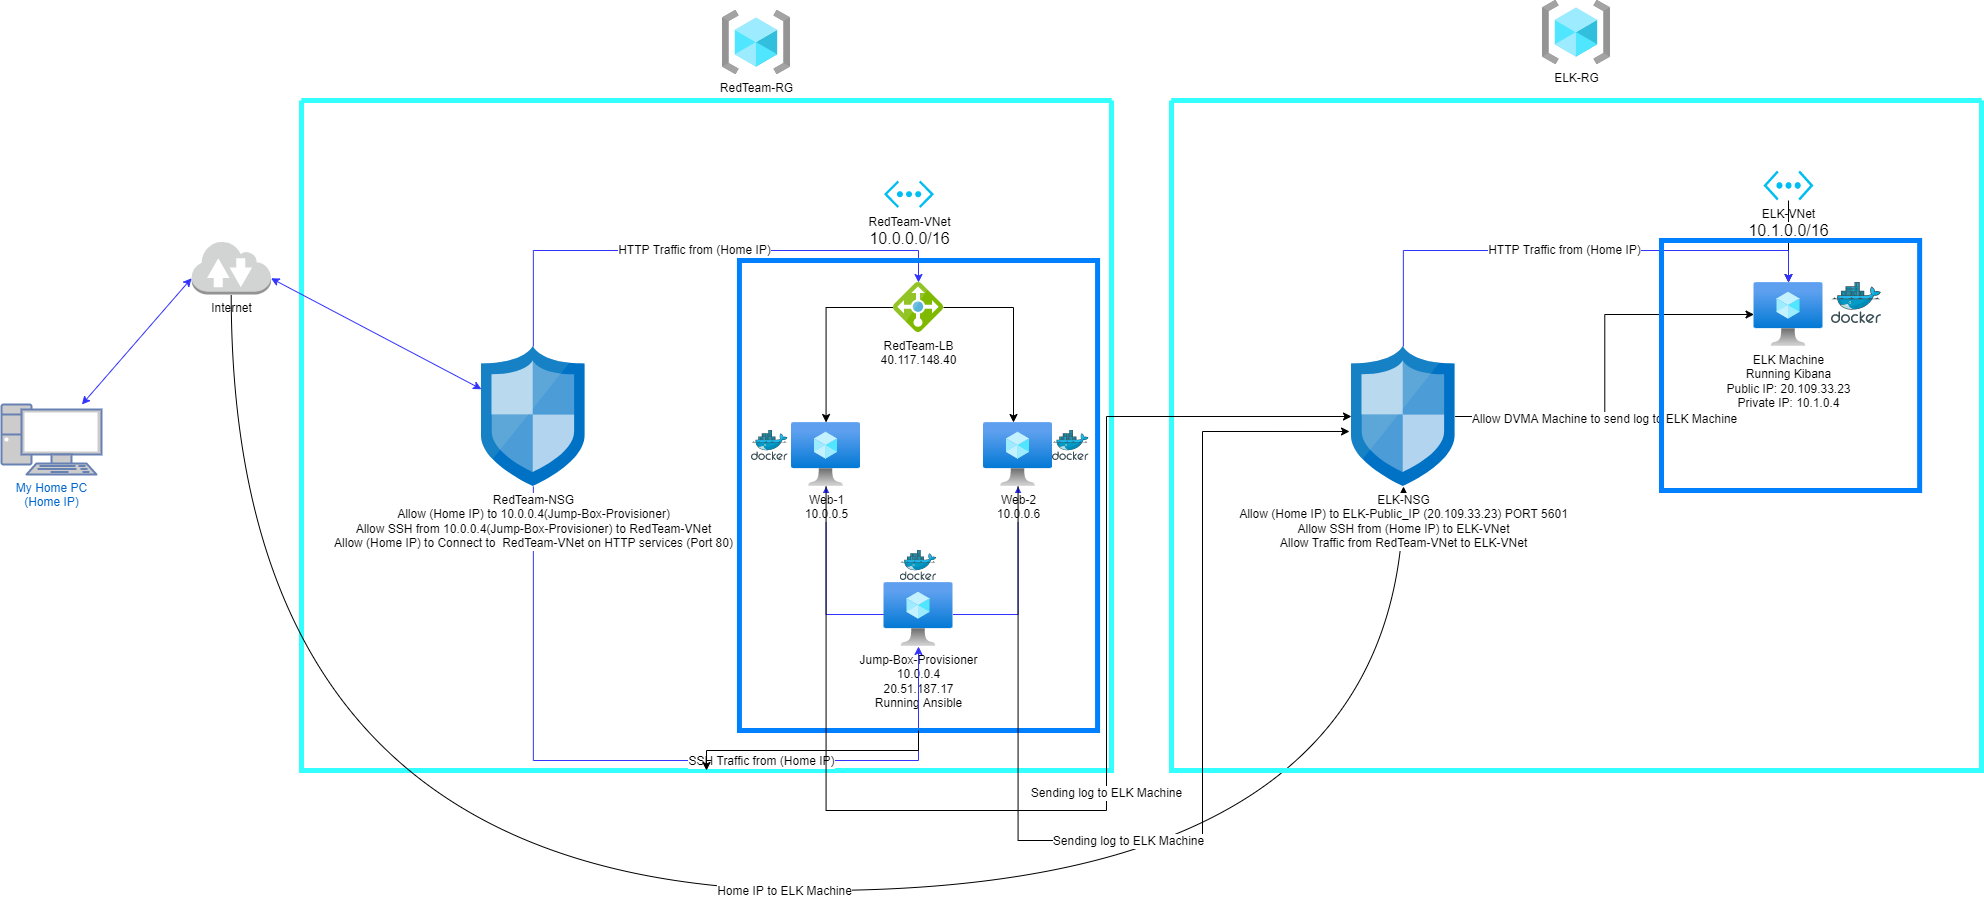

The diagram above was exported from draw.io. Its source (the exported page's mxGraphModel, read from the mxfile embedded in the PNG):
<mxGraphModel dx="2031" dy="1089" grid="1" gridSize="10" guides="1" tooltips="1" connect="1" arrows="1" fold="1" page="1" pageScale="1" pageWidth="1169" pageHeight="827" math="0" shadow="0">
  <root>
    <mxCell id="0" />
    <mxCell id="1" parent="0" />
    <mxCell id="Pzadyg-l60kEfyrL7tmB-7" value="RedTeam-RG&lt;br&gt;" style="aspect=fixed;html=1;points=[];align=center;image;fontSize=12;image=img/lib/azure2/general/Resource_Groups.svg;" parent="1" vertex="1">
      <mxGeometry x="741" y="20" width="68" height="64" as="geometry" />
    </mxCell>
    <mxCell id="Pzadyg-l60kEfyrL7tmB-23" value="" style="swimlane;strokeWidth=5;startSize=0;strokeColor=#33FFFF;" parent="1" vertex="1">
      <mxGeometry x="320" y="110" width="810" height="670" as="geometry" />
    </mxCell>
    <mxCell id="Pzadyg-l60kEfyrL7tmB-30" style="edgeStyle=orthogonalEdgeStyle;rounded=0;orthogonalLoop=1;jettySize=auto;html=1;strokeColor=#3333FF;" parent="Pzadyg-l60kEfyrL7tmB-23" source="Pzadyg-l60kEfyrL7tmB-8" target="Pzadyg-l60kEfyrL7tmB-9" edge="1">
      <mxGeometry relative="1" as="geometry" />
    </mxCell>
    <mxCell id="Pzadyg-l60kEfyrL7tmB-31" style="edgeStyle=orthogonalEdgeStyle;rounded=0;orthogonalLoop=1;jettySize=auto;html=1;strokeColor=#3333FF;" parent="Pzadyg-l60kEfyrL7tmB-23" source="Pzadyg-l60kEfyrL7tmB-8" target="Pzadyg-l60kEfyrL7tmB-10" edge="1">
      <mxGeometry relative="1" as="geometry" />
    </mxCell>
    <mxCell id="Pzadyg-l60kEfyrL7tmB-8" value="Jump-Box-Provisioner&lt;br&gt;10.0.0.4&lt;br&gt;20.51.187.17&lt;br&gt;Running Ansible" style="aspect=fixed;html=1;points=[];align=center;image;fontSize=12;image=img/lib/azure2/compute/Virtual_Machine.svg;" parent="Pzadyg-l60kEfyrL7tmB-23" vertex="1">
      <mxGeometry x="582.5" y="482" width="69" height="64" as="geometry" />
    </mxCell>
    <mxCell id="Pzadyg-l60kEfyrL7tmB-9" value="Web-1&lt;br&gt;10.0.0.5" style="aspect=fixed;html=1;points=[];align=center;image;fontSize=12;image=img/lib/azure2/compute/Virtual_Machine.svg;" parent="Pzadyg-l60kEfyrL7tmB-23" vertex="1">
      <mxGeometry x="490" y="322" width="69" height="64" as="geometry" />
    </mxCell>
    <mxCell id="Pzadyg-l60kEfyrL7tmB-10" value="Web-2&lt;br&gt;10.0.0.6" style="aspect=fixed;html=1;points=[];align=center;image;fontSize=12;image=img/lib/azure2/compute/Virtual_Machine.svg;" parent="Pzadyg-l60kEfyrL7tmB-23" vertex="1">
      <mxGeometry x="682" y="322" width="69" height="64" as="geometry" />
    </mxCell>
    <mxCell id="Pzadyg-l60kEfyrL7tmB-15" style="edgeStyle=orthogonalEdgeStyle;rounded=0;orthogonalLoop=1;jettySize=auto;html=1;" parent="Pzadyg-l60kEfyrL7tmB-23" source="Pzadyg-l60kEfyrL7tmB-13" target="Pzadyg-l60kEfyrL7tmB-9" edge="1">
      <mxGeometry relative="1" as="geometry" />
    </mxCell>
    <mxCell id="Pzadyg-l60kEfyrL7tmB-17" style="edgeStyle=orthogonalEdgeStyle;rounded=0;orthogonalLoop=1;jettySize=auto;html=1;" parent="Pzadyg-l60kEfyrL7tmB-23" source="Pzadyg-l60kEfyrL7tmB-13" edge="1">
      <mxGeometry relative="1" as="geometry">
        <mxPoint x="712" y="322" as="targetPoint" />
      </mxGeometry>
    </mxCell>
    <mxCell id="Pzadyg-l60kEfyrL7tmB-13" value="RedTeam-LB&lt;br&gt;40.117.148.40" style="sketch=0;aspect=fixed;html=1;points=[];align=center;image;fontSize=12;image=img/lib/mscae/Load_Balancer_feature.svg;" parent="Pzadyg-l60kEfyrL7tmB-23" vertex="1">
      <mxGeometry x="592" y="182" width="50" height="50" as="geometry" />
    </mxCell>
    <mxCell id="Pzadyg-l60kEfyrL7tmB-18" value="RedTeam-VNet&lt;br&gt;&lt;span style=&quot;font-family: &amp;#34;az_ea_font&amp;#34; , &amp;#34;segoe ui&amp;#34; , &amp;#34;az_font&amp;#34; , , , &amp;#34;blinkmacsystemfont&amp;#34; , &amp;#34;roboto&amp;#34; , &amp;#34;oxygen&amp;#34; , &amp;#34;ubuntu&amp;#34; , &amp;#34;cantarell&amp;#34; , &amp;#34;open sans&amp;#34; , &amp;#34;helvetica neue&amp;#34; , sans-serif ; font-size: 16px ; background-color: rgb(255 , 255 , 255)&quot;&gt;10.0.0.0/16&lt;br&gt;&lt;/span&gt;" style="verticalLabelPosition=bottom;html=1;verticalAlign=top;align=center;strokeColor=none;fillColor=#00BEF2;shape=mxgraph.azure.virtual_network;pointerEvents=1;" parent="Pzadyg-l60kEfyrL7tmB-23" vertex="1">
      <mxGeometry x="582.5" y="80" width="50" height="27.500000000000004" as="geometry" />
    </mxCell>
    <mxCell id="Pzadyg-l60kEfyrL7tmB-37" value="HTTP Traffic from (Home IP)" style="edgeStyle=orthogonalEdgeStyle;rounded=0;orthogonalLoop=1;jettySize=auto;html=1;strokeColor=#3333FF;" parent="Pzadyg-l60kEfyrL7tmB-23" source="Pzadyg-l60kEfyrL7tmB-28" target="Pzadyg-l60kEfyrL7tmB-13" edge="1">
      <mxGeometry relative="1" as="geometry">
        <Array as="points">
          <mxPoint x="232" y="150" />
          <mxPoint x="617" y="150" />
        </Array>
      </mxGeometry>
    </mxCell>
    <mxCell id="Pzadyg-l60kEfyrL7tmB-38" style="edgeStyle=orthogonalEdgeStyle;rounded=0;orthogonalLoop=1;jettySize=auto;html=1;strokeColor=#3333FF;" parent="Pzadyg-l60kEfyrL7tmB-23" source="Pzadyg-l60kEfyrL7tmB-28" target="Pzadyg-l60kEfyrL7tmB-8" edge="1">
      <mxGeometry relative="1" as="geometry">
        <Array as="points">
          <mxPoint x="232" y="660" />
          <mxPoint x="617" y="660" />
        </Array>
      </mxGeometry>
    </mxCell>
    <mxCell id="Pzadyg-l60kEfyrL7tmB-39" value="SSH Traffic from (Home IP)" style="edgeLabel;html=1;align=center;verticalAlign=middle;resizable=0;points=[];" parent="Pzadyg-l60kEfyrL7tmB-38" vertex="1" connectable="0">
      <mxGeometry x="0.2989" relative="1" as="geometry">
        <mxPoint as="offset" />
      </mxGeometry>
    </mxCell>
    <mxCell id="Pzadyg-l60kEfyrL7tmB-28" value="RedTeam-NSG&lt;br&gt;Allow (Home IP) to 10.0.0.4(Jump-Box-Provisioner)&lt;br&gt;Allow SSH from 10.0.0.4(Jump-Box-Provisioner) to RedTeam-VNet&lt;br&gt;Allow (Home IP) to Connect to&amp;nbsp; RedTeam-VNet on HTTP services (Port 80)" style="sketch=0;aspect=fixed;html=1;points=[];align=center;image;fontSize=12;image=img/lib/mscae/Network_Security_Groups_Classic.svg;strokeColor=#007FFF;strokeWidth=5;fillColor=none;" parent="Pzadyg-l60kEfyrL7tmB-23" vertex="1">
      <mxGeometry x="180" y="246" width="103.6" height="140" as="geometry" />
    </mxCell>
    <mxCell id="Pzadyg-l60kEfyrL7tmB-40" value="" style="sketch=0;aspect=fixed;html=1;points=[];align=center;image;fontSize=12;image=img/lib/mscae/Docker.svg;strokeColor=#007FFF;strokeWidth=5;fillColor=none;" parent="Pzadyg-l60kEfyrL7tmB-23" vertex="1">
      <mxGeometry x="598.71" y="450" width="36.59" height="30" as="geometry" />
    </mxCell>
    <mxCell id="Pzadyg-l60kEfyrL7tmB-41" value="" style="sketch=0;aspect=fixed;html=1;points=[];align=center;image;fontSize=12;image=img/lib/mscae/Docker.svg;strokeColor=#007FFF;strokeWidth=5;fillColor=none;" parent="Pzadyg-l60kEfyrL7tmB-23" vertex="1">
      <mxGeometry x="751" y="330" width="36.59" height="30" as="geometry" />
    </mxCell>
    <mxCell id="Pzadyg-l60kEfyrL7tmB-42" value="" style="sketch=0;aspect=fixed;html=1;points=[];align=center;image;fontSize=12;image=img/lib/mscae/Docker.svg;strokeColor=#007FFF;strokeWidth=5;fillColor=none;" parent="Pzadyg-l60kEfyrL7tmB-23" vertex="1">
      <mxGeometry x="450" y="330" width="36.59" height="30" as="geometry" />
    </mxCell>
    <mxCell id="Pzadyg-l60kEfyrL7tmB-24" value="" style="rounded=0;whiteSpace=wrap;html=1;strokeColor=#007FFF;strokeWidth=5;fillColor=none;" parent="Pzadyg-l60kEfyrL7tmB-23" vertex="1">
      <mxGeometry x="437.92999999999995" y="160" width="358.15" height="470" as="geometry" />
    </mxCell>
    <mxCell id="gPhp-bG4UhcCd8S9p5le-28" style="edgeStyle=orthogonalEdgeStyle;rounded=0;orthogonalLoop=1;jettySize=auto;html=1;exitX=0.5;exitY=1;exitDx=0;exitDy=0;" edge="1" parent="Pzadyg-l60kEfyrL7tmB-23" source="Pzadyg-l60kEfyrL7tmB-24" target="Pzadyg-l60kEfyrL7tmB-23">
      <mxGeometry relative="1" as="geometry" />
    </mxCell>
    <mxCell id="Pzadyg-l60kEfyrL7tmB-25" value="My Home PC&lt;br&gt;(Home IP)" style="fontColor=#0066CC;verticalAlign=top;verticalLabelPosition=bottom;labelPosition=center;align=center;html=1;outlineConnect=0;fillColor=#CCCCCC;strokeColor=#6881B3;gradientColor=none;gradientDirection=north;strokeWidth=2;shape=mxgraph.networks.pc;" parent="1" vertex="1">
      <mxGeometry x="20" y="414" width="100" height="70" as="geometry" />
    </mxCell>
    <mxCell id="gPhp-bG4UhcCd8S9p5le-30" style="edgeStyle=orthogonalEdgeStyle;curved=1;rounded=0;orthogonalLoop=1;jettySize=auto;html=1;" edge="1" parent="1" source="Pzadyg-l60kEfyrL7tmB-26" target="gPhp-bG4UhcCd8S9p5le-15">
      <mxGeometry relative="1" as="geometry">
        <Array as="points">
          <mxPoint x="250" y="900" />
          <mxPoint x="1422" y="900" />
        </Array>
      </mxGeometry>
    </mxCell>
    <mxCell id="gPhp-bG4UhcCd8S9p5le-31" value="Home IP to ELK Machine" style="edgeLabel;html=1;align=center;verticalAlign=middle;resizable=0;points=[];" vertex="1" connectable="0" parent="gPhp-bG4UhcCd8S9p5le-30">
      <mxGeometry x="0.0573" relative="1" as="geometry">
        <mxPoint as="offset" />
      </mxGeometry>
    </mxCell>
    <mxCell id="Pzadyg-l60kEfyrL7tmB-26" value="Internet" style="outlineConnect=0;dashed=0;verticalLabelPosition=bottom;verticalAlign=top;align=center;html=1;shape=mxgraph.aws3.internet_2;fillColor=#D2D3D3;gradientColor=none;strokeColor=#007FFF;strokeWidth=5;" parent="1" vertex="1">
      <mxGeometry x="210" y="250" width="79.5" height="54" as="geometry" />
    </mxCell>
    <mxCell id="Pzadyg-l60kEfyrL7tmB-33" value="" style="endArrow=classic;startArrow=classic;html=1;rounded=0;strokeColor=#3333FF;entryX=0;entryY=0.7;entryDx=0;entryDy=0;entryPerimeter=0;" parent="1" source="Pzadyg-l60kEfyrL7tmB-25" target="Pzadyg-l60kEfyrL7tmB-26" edge="1">
      <mxGeometry width="50" height="50" relative="1" as="geometry">
        <mxPoint x="700" y="460" as="sourcePoint" />
        <mxPoint x="750" y="410" as="targetPoint" />
      </mxGeometry>
    </mxCell>
    <mxCell id="Pzadyg-l60kEfyrL7tmB-34" value="" style="endArrow=classic;startArrow=classic;html=1;rounded=0;strokeColor=#3333FF;entryX=1;entryY=0.7;entryDx=0;entryDy=0;entryPerimeter=0;" parent="1" source="Pzadyg-l60kEfyrL7tmB-28" target="Pzadyg-l60kEfyrL7tmB-26" edge="1">
      <mxGeometry width="50" height="50" relative="1" as="geometry">
        <mxPoint x="169.99702233250613" y="536.2" as="sourcePoint" />
        <mxPoint x="279.6" y="409.99999999999994" as="targetPoint" />
      </mxGeometry>
    </mxCell>
    <mxCell id="gPhp-bG4UhcCd8S9p5le-1" value="ELK-RG" style="aspect=fixed;html=1;points=[];align=center;image;fontSize=12;image=img/lib/azure2/general/Resource_Groups.svg;" vertex="1" parent="1">
      <mxGeometry x="1561" y="10" width="68" height="64" as="geometry" />
    </mxCell>
    <mxCell id="gPhp-bG4UhcCd8S9p5le-2" value="" style="swimlane;strokeWidth=5;startSize=0;strokeColor=#33FFFF;" vertex="1" parent="1">
      <mxGeometry x="1190" y="110" width="810" height="670" as="geometry" />
    </mxCell>
    <mxCell id="gPhp-bG4UhcCd8S9p5le-5" value="ELK Machine&lt;br&gt;Running Kibana&lt;br&gt;Public IP:&amp;nbsp;20.109.33.23&lt;br&gt;Private IP: 10.1.0.4" style="aspect=fixed;html=1;points=[];align=center;image;fontSize=12;image=img/lib/azure2/compute/Virtual_Machine.svg;" vertex="1" parent="gPhp-bG4UhcCd8S9p5le-2">
      <mxGeometry x="582.5" y="182" width="69" height="64" as="geometry" />
    </mxCell>
    <mxCell id="gPhp-bG4UhcCd8S9p5le-21" value="" style="edgeStyle=orthogonalEdgeStyle;rounded=0;orthogonalLoop=1;jettySize=auto;html=1;" edge="1" parent="gPhp-bG4UhcCd8S9p5le-2" source="gPhp-bG4UhcCd8S9p5le-11">
      <mxGeometry relative="1" as="geometry">
        <mxPoint x="617" y="182" as="targetPoint" />
      </mxGeometry>
    </mxCell>
    <mxCell id="gPhp-bG4UhcCd8S9p5le-11" value="ELK-VNet&lt;br&gt;&lt;span style=&quot;font-family: &amp;#34;az_ea_font&amp;#34; , &amp;#34;segoe ui&amp;#34; , &amp;#34;az_font&amp;#34; , , , &amp;#34;blinkmacsystemfont&amp;#34; , &amp;#34;roboto&amp;#34; , &amp;#34;oxygen&amp;#34; , &amp;#34;ubuntu&amp;#34; , &amp;#34;cantarell&amp;#34; , &amp;#34;open sans&amp;#34; , &amp;#34;helvetica neue&amp;#34; , sans-serif ; font-size: 16px ; background-color: rgb(255 , 255 , 255)&quot;&gt;10.1.0.0/16&lt;br&gt;&lt;/span&gt;" style="verticalLabelPosition=bottom;html=1;verticalAlign=top;align=center;strokeColor=none;fillColor=#00BEF2;shape=mxgraph.azure.virtual_network;pointerEvents=1;" vertex="1" parent="gPhp-bG4UhcCd8S9p5le-2">
      <mxGeometry x="592" y="70" width="50" height="30" as="geometry" />
    </mxCell>
    <mxCell id="gPhp-bG4UhcCd8S9p5le-12" value="HTTP Traffic from (Home IP)" style="edgeStyle=orthogonalEdgeStyle;rounded=0;orthogonalLoop=1;jettySize=auto;html=1;strokeColor=#3333FF;" edge="1" parent="gPhp-bG4UhcCd8S9p5le-2" source="gPhp-bG4UhcCd8S9p5le-15">
      <mxGeometry relative="1" as="geometry">
        <Array as="points">
          <mxPoint x="232" y="150" />
          <mxPoint x="617" y="150" />
        </Array>
        <mxPoint x="617" y="182" as="targetPoint" />
      </mxGeometry>
    </mxCell>
    <mxCell id="gPhp-bG4UhcCd8S9p5le-33" style="edgeStyle=elbowEdgeStyle;rounded=0;orthogonalLoop=1;jettySize=auto;html=1;" edge="1" parent="gPhp-bG4UhcCd8S9p5le-2" source="gPhp-bG4UhcCd8S9p5le-15" target="gPhp-bG4UhcCd8S9p5le-5">
      <mxGeometry relative="1" as="geometry" />
    </mxCell>
    <mxCell id="gPhp-bG4UhcCd8S9p5le-35" value="Allow DVMA Machine to send log to ELK Machine" style="edgeLabel;html=1;align=center;verticalAlign=middle;resizable=0;points=[];" vertex="1" connectable="0" parent="gPhp-bG4UhcCd8S9p5le-33">
      <mxGeometry x="-0.2604" y="-2" relative="1" as="geometry">
        <mxPoint as="offset" />
      </mxGeometry>
    </mxCell>
    <mxCell id="gPhp-bG4UhcCd8S9p5le-15" value="ELK-NSG&lt;br&gt;Allow (Home IP) to ELK-Public_IP (20.109.33.23) PORT 5601&lt;br&gt;Allow SSH from (Home IP)&amp;nbsp;to ELK-VNet&lt;br&gt;Allow Traffic from RedTeam-VNet to ELK-VNet" style="sketch=0;aspect=fixed;html=1;points=[];align=center;image;fontSize=12;image=img/lib/mscae/Network_Security_Groups_Classic.svg;strokeColor=#007FFF;strokeWidth=5;fillColor=none;" vertex="1" parent="gPhp-bG4UhcCd8S9p5le-2">
      <mxGeometry x="180" y="246" width="103.6" height="140" as="geometry" />
    </mxCell>
    <mxCell id="gPhp-bG4UhcCd8S9p5le-23" value="" style="rounded=0;whiteSpace=wrap;html=1;strokeColor=#007FFF;strokeWidth=5;fillColor=none;" vertex="1" parent="gPhp-bG4UhcCd8S9p5le-2">
      <mxGeometry x="490" y="140" width="258.15" height="250" as="geometry" />
    </mxCell>
    <mxCell id="gPhp-bG4UhcCd8S9p5le-37" value="" style="sketch=0;aspect=fixed;html=1;points=[];align=center;image;fontSize=12;image=img/lib/mscae/Docker.svg;" vertex="1" parent="gPhp-bG4UhcCd8S9p5le-2">
      <mxGeometry x="660" y="182" width="50" height="41" as="geometry" />
    </mxCell>
    <mxCell id="gPhp-bG4UhcCd8S9p5le-24" value="Sending log to ELK Machine" style="edgeStyle=orthogonalEdgeStyle;rounded=0;orthogonalLoop=1;jettySize=auto;html=1;" edge="1" parent="1" source="Pzadyg-l60kEfyrL7tmB-9" target="gPhp-bG4UhcCd8S9p5le-15">
      <mxGeometry relative="1" as="geometry">
        <Array as="points">
          <mxPoint x="845" y="820" />
          <mxPoint x="1125" y="820" />
          <mxPoint x="1125" y="426" />
        </Array>
      </mxGeometry>
    </mxCell>
    <mxCell id="gPhp-bG4UhcCd8S9p5le-25" style="edgeStyle=orthogonalEdgeStyle;rounded=0;orthogonalLoop=1;jettySize=auto;html=1;entryX=-0.019;entryY=0.607;entryDx=0;entryDy=0;entryPerimeter=0;" edge="1" parent="1" source="Pzadyg-l60kEfyrL7tmB-10" target="gPhp-bG4UhcCd8S9p5le-15">
      <mxGeometry relative="1" as="geometry">
        <Array as="points">
          <mxPoint x="1037" y="850" />
          <mxPoint x="1221" y="850" />
          <mxPoint x="1221" y="441" />
        </Array>
      </mxGeometry>
    </mxCell>
    <mxCell id="gPhp-bG4UhcCd8S9p5le-27" value="Sending log to ELK Machine" style="edgeLabel;html=1;align=center;verticalAlign=middle;resizable=0;points=[];" vertex="1" connectable="0" parent="gPhp-bG4UhcCd8S9p5le-25">
      <mxGeometry x="-0.1531" relative="1" as="geometry">
        <mxPoint x="1" as="offset" />
      </mxGeometry>
    </mxCell>
  </root>
</mxGraphModel>